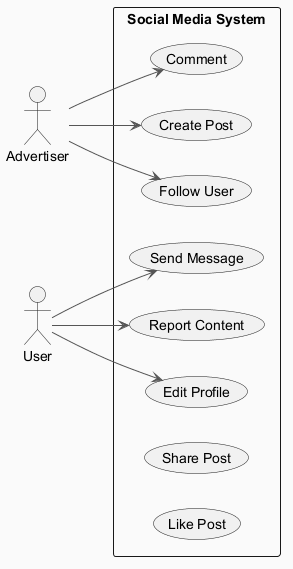

The diagram above was rendered by PlantUML. Its source (embedded in the PNG):
@startuml
skinparam backgroundColor #FAFAFA
skinparam classBackgroundColor #FFF3E0
skinparam classBorderColor #E65100
skinparam ArrowColor #555555
left to right direction
actor "Advertiser" as Advertiser
actor "User" as User
rectangle "Social Media System" {
  usecase "Edit Profile" as UC_EditProfile
  usecase "Send Message" as UC_SendMessage
  usecase "Follow User" as UC_FollowUser
  usecase "Comment" as UC_Comment
  usecase "Create Post" as UC_CreatePost
  usecase "Report Content" as UC_ReportContent
  usecase "Share Post" as UC_SharePost
  usecase "Like Post" as UC_LikePost
}
Advertiser --> UC_Comment
Advertiser --> UC_CreatePost
Advertiser --> UC_FollowUser
User --> UC_ReportContent
User --> UC_SendMessage
User --> UC_EditProfile
@enduml